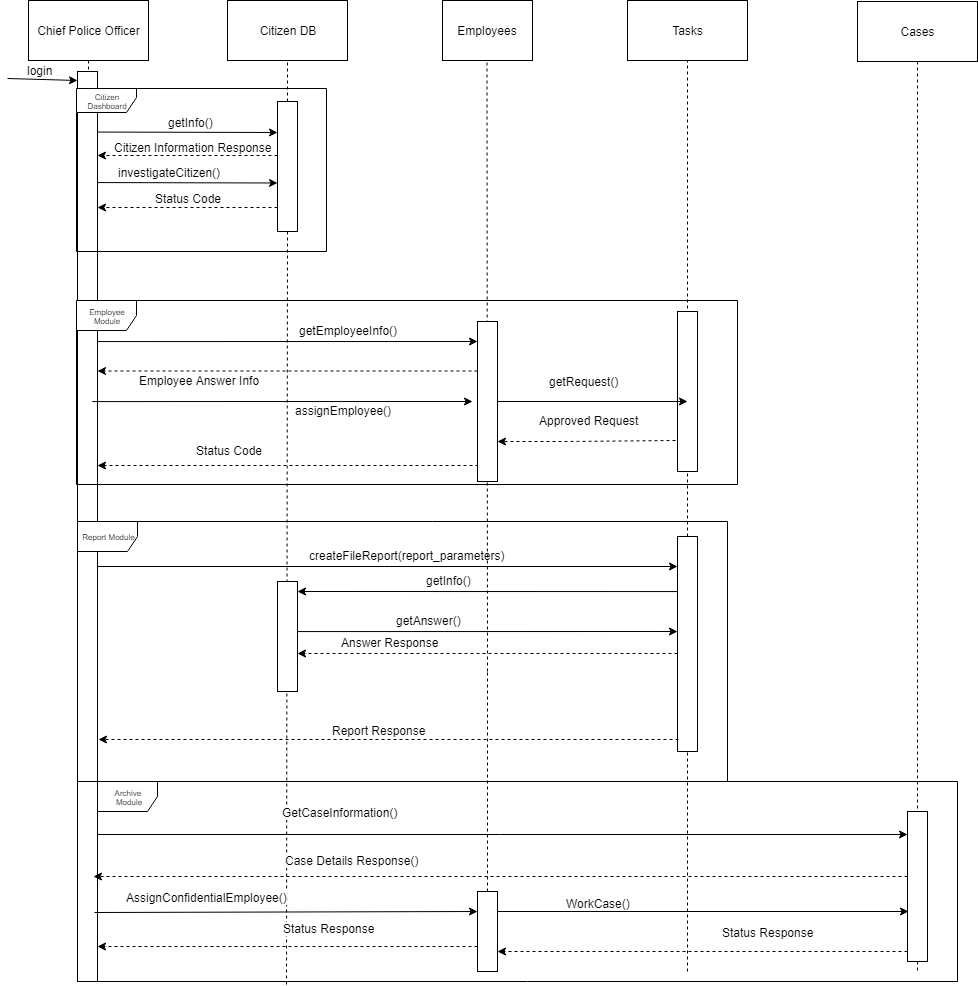

The diagram above was exported from draw.io. Its source (the exported page's mxGraphModel, read from the mxfile embedded in the PNG):
<mxGraphModel dx="1010" dy="501" grid="1" gridSize="10" guides="1" tooltips="1" connect="1" arrows="1" fold="1" page="1" pageScale="1" pageWidth="850" pageHeight="1100" background="#ffffff" math="0" shadow="0">
  <root>
    <mxCell id="0" />
    <mxCell id="1" parent="0" />
    <mxCell id="eLCBEfZV7zCVicnZrN3I-142" value="Archive &lt;br&gt;Module" style="shape=umlFrame;whiteSpace=wrap;html=1;strokeColor=#000000;fillColor=#ffffff;fontSize=8;gradientColor=#ffffff;swimlaneFillColor=none;rotation=0;" parent="1" vertex="1">
      <mxGeometry x="110" y="810" width="860" height="200" as="geometry" />
    </mxCell>
    <mxCell id="3" value="Chief Police Officer" style="rounded=0;whiteSpace=wrap;html=1;" parent="1" vertex="1">
      <mxGeometry x="41" y="29" width="120" height="60" as="geometry" />
    </mxCell>
    <mxCell id="4" value="" style="endArrow=none;dashed=1;html=1;entryX=0.5;entryY=1;exitX=0.5;exitY=1;" parent="1" source="15" target="3" edge="1">
      <mxGeometry width="50" height="50" relative="1" as="geometry">
        <mxPoint x="100" y="1090" as="sourcePoint" />
        <mxPoint x="130" y="110" as="targetPoint" />
      </mxGeometry>
    </mxCell>
    <mxCell id="5" value="Citizen DB" style="rounded=0;whiteSpace=wrap;html=1;" parent="1" vertex="1">
      <mxGeometry x="240" y="29" width="120" height="60" as="geometry" />
    </mxCell>
    <mxCell id="6" value="" style="endArrow=none;dashed=1;html=1;entryX=0.5;entryY=1;" parent="1" source="25" target="5" edge="1">
      <mxGeometry width="50" height="50" relative="1" as="geometry">
        <mxPoint x="300" y="1080" as="sourcePoint" />
        <mxPoint x="300" y="110" as="targetPoint" />
      </mxGeometry>
    </mxCell>
    <mxCell id="10" value="Tasks" style="rounded=0;whiteSpace=wrap;html=1;" parent="1" vertex="1">
      <mxGeometry x="640" y="29" width="120" height="60" as="geometry" />
    </mxCell>
    <mxCell id="11" value="" style="endArrow=none;dashed=1;html=1;entryX=0.5;entryY=1;" parent="1" source="54" target="10" edge="1">
      <mxGeometry width="50" height="50" relative="1" as="geometry">
        <mxPoint x="700" y="1060" as="sourcePoint" />
        <mxPoint x="449" y="120" as="targetPoint" />
      </mxGeometry>
    </mxCell>
    <mxCell id="15" value="" style="rounded=0;whiteSpace=wrap;html=1;" parent="1" vertex="1">
      <mxGeometry x="90" y="100" width="20" height="910" as="geometry" />
    </mxCell>
    <mxCell id="18" value="" style="endArrow=classic;html=1;entryX=0.021;entryY=0.01;entryPerimeter=0;" parent="1" target="15" edge="1">
      <mxGeometry width="50" height="50" relative="1" as="geometry">
        <mxPoint x="20" y="107" as="sourcePoint" />
        <mxPoint x="70" y="150" as="targetPoint" />
      </mxGeometry>
    </mxCell>
    <mxCell id="19" value="login" style="text;html=1;resizable=0;points=[];autosize=1;align=left;verticalAlign=top;spacingTop=-4;" parent="1" vertex="1">
      <mxGeometry x="38" y="90" width="40" height="20" as="geometry" />
    </mxCell>
    <mxCell id="20" value="" style="endArrow=classic;html=1;exitX=0.987;exitY=0.031;exitPerimeter=0;" parent="1" edge="1">
      <mxGeometry width="50" height="50" relative="1" as="geometry">
        <mxPoint x="109.85714285714289" y="160.57142857142856" as="sourcePoint" />
        <mxPoint x="290" y="161" as="targetPoint" />
      </mxGeometry>
    </mxCell>
    <mxCell id="23" value="" style="endArrow=classic;html=1;dashed=1;" parent="1" edge="1">
      <mxGeometry width="50" height="50" relative="1" as="geometry">
        <mxPoint x="290" y="184" as="sourcePoint" />
        <mxPoint x="110" y="184" as="targetPoint" />
      </mxGeometry>
    </mxCell>
    <mxCell id="40" value="Employees" style="rounded=0;whiteSpace=wrap;html=1;" parent="1" vertex="1">
      <mxGeometry x="455" y="29" width="90" height="60" as="geometry" />
    </mxCell>
    <mxCell id="41" value="" style="endArrow=none;dashed=1;html=1;exitX=0.466;exitY=-0.343;exitDx=0;exitDy=0;exitPerimeter=0;" parent="1" edge="1">
      <mxGeometry width="50" height="50" relative="1" as="geometry">
        <mxPoint x="500" y="700" as="sourcePoint" />
        <mxPoint x="499.5" y="89" as="targetPoint" />
        <Array as="points" />
      </mxGeometry>
    </mxCell>
    <mxCell id="42" value="" style="endArrow=classic;html=1;" parent="1" edge="1">
      <mxGeometry width="50" height="50" relative="1" as="geometry">
        <mxPoint x="110" y="595" as="sourcePoint" />
        <mxPoint x="690" y="595" as="targetPoint" />
      </mxGeometry>
    </mxCell>
    <mxCell id="54" value="" style="rounded=0;whiteSpace=wrap;html=1;" parent="1" vertex="1">
      <mxGeometry x="690" y="565" width="20" height="215" as="geometry" />
    </mxCell>
    <mxCell id="75" value="" style="endArrow=none;dashed=1;html=1;entryX=0.5;entryY=1;" parent="1" target="54" edge="1">
      <mxGeometry width="50" height="50" relative="1" as="geometry">
        <mxPoint x="700" y="1000" as="sourcePoint" />
        <mxPoint x="700" y="89" as="targetPoint" />
      </mxGeometry>
    </mxCell>
    <mxCell id="53" value="" style="rounded=0;whiteSpace=wrap;html=1;" parent="1" vertex="1">
      <mxGeometry x="690" y="340" width="20" height="160" as="geometry" />
    </mxCell>
    <mxCell id="25" value="" style="rounded=0;whiteSpace=wrap;html=1;" parent="1" vertex="1">
      <mxGeometry x="290" y="130" width="20" height="130" as="geometry" />
    </mxCell>
    <mxCell id="77" value="" style="endArrow=none;dashed=1;html=1;entryX=0.5;entryY=1;exitX=0.22;exitY=1.017;exitDx=0;exitDy=0;exitPerimeter=0;" parent="1" source="eLCBEfZV7zCVicnZrN3I-142" target="25" edge="1">
      <mxGeometry width="50" height="50" relative="1" as="geometry">
        <mxPoint x="300" y="1000" as="sourcePoint" />
        <mxPoint x="300" y="89" as="targetPoint" />
        <Array as="points" />
      </mxGeometry>
    </mxCell>
    <mxCell id="84" value="Citizen Information Response" style="text;html=1;resizable=0;points=[];autosize=1;align=left;verticalAlign=top;spacingTop=-4;" parent="1" vertex="1">
      <mxGeometry x="125" y="167" width="170" height="20" as="geometry" />
    </mxCell>
    <mxCell id="85" value="" style="endArrow=classic;html=1;exitX=0.987;exitY=0.031;exitPerimeter=0;" parent="1" edge="1">
      <mxGeometry width="50" height="50" relative="1" as="geometry">
        <mxPoint x="109.85714285714295" y="211.07142857142856" as="sourcePoint" />
        <mxPoint x="290" y="211.5" as="targetPoint" />
      </mxGeometry>
    </mxCell>
    <mxCell id="86" value="investigateCitizen()" style="text;html=1;resizable=0;points=[];autosize=1;align=left;verticalAlign=top;spacingTop=-4;" parent="1" vertex="1">
      <mxGeometry x="129" y="192" width="120" height="20" as="geometry" />
    </mxCell>
    <mxCell id="87" value="" style="endArrow=classic;html=1;dashed=1;" parent="1" edge="1">
      <mxGeometry width="50" height="50" relative="1" as="geometry">
        <mxPoint x="290" y="236" as="sourcePoint" />
        <mxPoint x="110" y="236" as="targetPoint" />
      </mxGeometry>
    </mxCell>
    <mxCell id="88" value="Status Code" style="text;html=1;resizable=0;points=[];autosize=1;align=left;verticalAlign=top;spacingTop=-4;" parent="1" vertex="1">
      <mxGeometry x="166" y="218" width="80" height="20" as="geometry" />
    </mxCell>
    <mxCell id="95" value="" style="endArrow=classic;html=1;exitX=0.987;exitY=0.031;exitPerimeter=0;" parent="1" edge="1">
      <mxGeometry width="50" height="50" relative="1" as="geometry">
        <mxPoint x="109.85714285714278" y="370.07142857142856" as="sourcePoint" />
        <mxPoint x="490" y="370" as="targetPoint" />
      </mxGeometry>
    </mxCell>
    <mxCell id="96" value="" style="endArrow=classic;html=1;dashed=1;" parent="1" edge="1">
      <mxGeometry width="50" height="50" relative="1" as="geometry">
        <mxPoint x="490" y="399.5" as="sourcePoint" />
        <mxPoint x="110" y="399.5" as="targetPoint" />
      </mxGeometry>
    </mxCell>
    <mxCell id="98" value="getEmployeeInfo()" style="text;html=1;resizable=0;points=[];autosize=1;align=left;verticalAlign=top;spacingTop=-4;" parent="1" vertex="1">
      <mxGeometry x="310" y="350" width="110" height="20" as="geometry" />
    </mxCell>
    <mxCell id="99" value="Employee Answer Info" style="text;html=1;resizable=0;points=[];autosize=1;align=left;verticalAlign=top;spacingTop=-4;" parent="1" vertex="1">
      <mxGeometry x="150" y="399.8571428571429" width="140" height="20" as="geometry" />
    </mxCell>
    <mxCell id="104" value="" style="endArrow=classic;html=1;exitX=0.987;exitY=0.031;exitPerimeter=0;" parent="1" edge="1">
      <mxGeometry width="50" height="50" relative="1" as="geometry">
        <mxPoint x="104.85714285714278" y="430.07142857142856" as="sourcePoint" />
        <mxPoint x="485" y="430" as="targetPoint" />
      </mxGeometry>
    </mxCell>
    <mxCell id="105" value="assignEmployee()" style="text;html=1;resizable=0;points=[];autosize=1;align=left;verticalAlign=top;spacingTop=-4;" parent="1" vertex="1">
      <mxGeometry x="306" y="430" width="110" height="20" as="geometry" />
    </mxCell>
    <mxCell id="110" value="" style="endArrow=classic;html=1;dashed=1;exitX=0.06;exitY=0.901;exitDx=0;exitDy=0;exitPerimeter=0;" parent="1" source="eLCBEfZV7zCVicnZrN3I-129" edge="1">
      <mxGeometry width="50" height="50" relative="1" as="geometry">
        <mxPoint x="290" y="494" as="sourcePoint" />
        <mxPoint x="110" y="494" as="targetPoint" />
      </mxGeometry>
    </mxCell>
    <mxCell id="111" value="Status Code" style="text;html=1;resizable=0;points=[];autosize=1;align=left;verticalAlign=top;spacingTop=-4;" parent="1" vertex="1">
      <mxGeometry x="206.5" y="469.8571428571429" width="80" height="20" as="geometry" />
    </mxCell>
    <mxCell id="113" value="" style="endArrow=classic;html=1;dashed=1;" parent="1" edge="1">
      <mxGeometry width="50" height="50" relative="1" as="geometry">
        <mxPoint x="691" y="768" as="sourcePoint" />
        <mxPoint x="111" y="768" as="targetPoint" />
      </mxGeometry>
    </mxCell>
    <mxCell id="114" value="" style="rounded=0;whiteSpace=wrap;html=1;" parent="1" vertex="1">
      <mxGeometry x="290" y="610" width="20" height="110" as="geometry" />
    </mxCell>
    <mxCell id="116" value="" style="endArrow=none;dashed=1;html=1;" parent="1" source="eLCBEfZV7zCVicnZrN3I-153" edge="1">
      <mxGeometry width="50" height="50" relative="1" as="geometry">
        <mxPoint x="500" y="1000" as="sourcePoint" />
        <mxPoint x="500" y="700" as="targetPoint" />
        <Array as="points" />
      </mxGeometry>
    </mxCell>
    <mxCell id="117" value="createFileReport(report_parameters)" style="text;html=1;resizable=0;points=[];autosize=1;align=left;verticalAlign=top;spacingTop=-4;" parent="1" vertex="1">
      <mxGeometry x="320" y="575.2380952380952" width="210" height="20" as="geometry" />
    </mxCell>
    <mxCell id="118" value="" style="endArrow=classic;html=1;exitX=0.987;exitY=0.031;exitPerimeter=0;entryX=0.98;entryY=0.091;entryPerimeter=0;" parent="1" target="114" edge="1">
      <mxGeometry width="50" height="50" relative="1" as="geometry">
        <mxPoint x="689.8571428571428" y="620.0714285714284" as="sourcePoint" />
        <mxPoint x="320" y="620" as="targetPoint" />
      </mxGeometry>
    </mxCell>
    <mxCell id="119" value="getInfo()" style="text;html=1;resizable=0;points=[];autosize=1;align=left;verticalAlign=top;spacingTop=-4;" parent="1" vertex="1">
      <mxGeometry x="437" y="600.2380952380952" width="60" height="20" as="geometry" />
    </mxCell>
    <mxCell id="120" value="" style="endArrow=classic;html=1;exitX=0.987;exitY=0.031;exitPerimeter=0;" parent="1" edge="1">
      <mxGeometry width="50" height="50" relative="1" as="geometry">
        <mxPoint x="309.7857142857142" y="660.0714285714286" as="sourcePoint" />
        <mxPoint x="690" y="660" as="targetPoint" />
      </mxGeometry>
    </mxCell>
    <mxCell id="121" value="getAnswer()" style="text;html=1;resizable=0;points=[];autosize=1;align=left;verticalAlign=top;spacingTop=-4;" parent="1" vertex="1">
      <mxGeometry x="407" y="640" width="80" height="20" as="geometry" />
    </mxCell>
    <mxCell id="122" value="Answer Response" style="text;html=1;resizable=0;points=[];autosize=1;align=left;verticalAlign=top;spacingTop=-4;" parent="1" vertex="1">
      <mxGeometry x="352" y="661.8571428571429" width="110" height="20" as="geometry" />
    </mxCell>
    <mxCell id="123" value="" style="endArrow=classic;html=1;dashed=1;" parent="1" edge="1">
      <mxGeometry width="50" height="50" relative="1" as="geometry">
        <mxPoint x="690" y="682" as="sourcePoint" />
        <mxPoint x="310" y="682" as="targetPoint" />
      </mxGeometry>
    </mxCell>
    <mxCell id="126" value="Report Response" style="text;html=1;resizable=0;points=[];autosize=1;align=left;verticalAlign=top;spacingTop=-4;" parent="1" vertex="1">
      <mxGeometry x="343" y="749.8571428571429" width="110" height="20" as="geometry" />
    </mxCell>
    <mxCell id="26" value="getInfo()" style="text;html=1;resizable=0;points=[];autosize=1;align=left;verticalAlign=top;spacingTop=-4;" parent="1" vertex="1">
      <mxGeometry x="179" y="142" width="60" height="20" as="geometry" />
    </mxCell>
    <mxCell id="83" value="Citizen Dashboard" style="shape=umlFrame;whiteSpace=wrap;html=1;strokeColor=#000000;fillColor=#ffffff;fontSize=8;gradientColor=#ffffff;swimlaneFillColor=none;width=60;height=24;" parent="1" vertex="1">
      <mxGeometry x="89" y="117" width="250" height="163" as="geometry" />
    </mxCell>
    <mxCell id="eLCBEfZV7zCVicnZrN3I-138" style="edgeStyle=orthogonalEdgeStyle;rounded=0;orthogonalLoop=1;jettySize=auto;html=1;exitX=1;exitY=0.5;exitDx=0;exitDy=0;entryX=0.5;entryY=0.563;entryDx=0;entryDy=0;entryPerimeter=0;" parent="1" source="eLCBEfZV7zCVicnZrN3I-129" target="53" edge="1">
      <mxGeometry relative="1" as="geometry" />
    </mxCell>
    <mxCell id="eLCBEfZV7zCVicnZrN3I-129" value="" style="rounded=0;whiteSpace=wrap;html=1;" parent="1" vertex="1">
      <mxGeometry x="490" y="350" width="20" height="160" as="geometry" />
    </mxCell>
    <mxCell id="eLCBEfZV7zCVicnZrN3I-132" value="" style="endArrow=classic;html=1;dashed=1;entryX=1;entryY=0.75;entryDx=0;entryDy=0;exitX=-0.08;exitY=0.809;exitDx=0;exitDy=0;exitPerimeter=0;" parent="1" source="53" target="eLCBEfZV7zCVicnZrN3I-129" edge="1">
      <mxGeometry width="50" height="50" relative="1" as="geometry">
        <mxPoint x="693" y="430" as="sourcePoint" />
        <mxPoint x="310" y="420.5" as="targetPoint" />
        <Array as="points">
          <mxPoint x="580" y="470" />
        </Array>
      </mxGeometry>
    </mxCell>
    <mxCell id="eLCBEfZV7zCVicnZrN3I-133" value="Approved Request" style="text;html=1;resizable=0;points=[];autosize=1;align=left;verticalAlign=top;spacingTop=-4;" parent="1" vertex="1">
      <mxGeometry x="550" y="440" width="110" height="20" as="geometry" />
    </mxCell>
    <mxCell id="eLCBEfZV7zCVicnZrN3I-131" value="getRequest()" style="text;html=1;resizable=0;points=[];autosize=1;align=left;verticalAlign=top;spacingTop=-4;" parent="1" vertex="1">
      <mxGeometry x="560" y="401" width="90" height="20" as="geometry" />
    </mxCell>
    <mxCell id="eLCBEfZV7zCVicnZrN3I-140" style="edgeStyle=orthogonalEdgeStyle;rounded=0;orthogonalLoop=1;jettySize=auto;html=1;exitX=0.5;exitY=1;exitDx=0;exitDy=0;dashed=1;endArrow=none;endFill=0;" parent="1" source="eLCBEfZV7zCVicnZrN3I-139" edge="1">
      <mxGeometry relative="1" as="geometry">
        <mxPoint x="930" y="1000" as="targetPoint" />
      </mxGeometry>
    </mxCell>
    <mxCell id="eLCBEfZV7zCVicnZrN3I-139" value="Cases" style="rounded=0;whiteSpace=wrap;html=1;" parent="1" vertex="1">
      <mxGeometry x="870" y="30" width="120" height="60" as="geometry" />
    </mxCell>
    <mxCell id="eLCBEfZV7zCVicnZrN3I-143" value="" style="rounded=0;whiteSpace=wrap;html=1;" parent="1" vertex="1">
      <mxGeometry x="920" y="840" width="20" height="150" as="geometry" />
    </mxCell>
    <mxCell id="112" value="Report Module" style="shape=umlFrame;whiteSpace=wrap;html=1;strokeColor=#000000;fillColor=#ffffff;fontSize=8;gradientColor=#ffffff;swimlaneFillColor=none;" parent="1" vertex="1">
      <mxGeometry x="90" y="550" width="650" height="260" as="geometry" />
    </mxCell>
    <mxCell id="eLCBEfZV7zCVicnZrN3I-144" value="" style="endArrow=classic;html=1;exitX=1;exitY=0.838;exitDx=0;exitDy=0;exitPerimeter=0;" parent="1" source="15" edge="1">
      <mxGeometry width="50" height="50" relative="1" as="geometry">
        <mxPoint x="110" y="868" as="sourcePoint" />
        <mxPoint x="920" y="863" as="targetPoint" />
      </mxGeometry>
    </mxCell>
    <mxCell id="eLCBEfZV7zCVicnZrN3I-145" value="GetCaseInformation()" style="text;html=1;resizable=0;points=[];align=center;verticalAlign=middle;labelBackgroundColor=#ffffff;" parent="eLCBEfZV7zCVicnZrN3I-144" vertex="1" connectable="0">
      <mxGeometry x="-0.2026" y="8" relative="1" as="geometry">
        <mxPoint x="-81" y="-15" as="offset" />
      </mxGeometry>
    </mxCell>
    <mxCell id="eLCBEfZV7zCVicnZrN3I-149" value="" style="endArrow=classic;html=1;dashed=1;" parent="1" edge="1">
      <mxGeometry width="50" height="50" relative="1" as="geometry">
        <mxPoint x="920" y="905" as="sourcePoint" />
        <mxPoint x="106" y="905" as="targetPoint" />
      </mxGeometry>
    </mxCell>
    <mxCell id="eLCBEfZV7zCVicnZrN3I-150" value="Case Details Response()" style="text;html=1;resizable=0;points=[];align=center;verticalAlign=middle;labelBackgroundColor=#ffffff;" parent="eLCBEfZV7zCVicnZrN3I-149" vertex="1" connectable="0">
      <mxGeometry x="0.2788" y="-4" relative="1" as="geometry">
        <mxPoint x="-36" y="-12.5" as="offset" />
      </mxGeometry>
    </mxCell>
    <mxCell id="eLCBEfZV7zCVicnZrN3I-153" value="" style="rounded=0;whiteSpace=wrap;html=1;" parent="1" vertex="1">
      <mxGeometry x="490" y="920" width="20" height="80" as="geometry" />
    </mxCell>
    <mxCell id="eLCBEfZV7zCVicnZrN3I-155" value="" style="endArrow=none;dashed=1;html=1;" parent="1" target="eLCBEfZV7zCVicnZrN3I-153" edge="1">
      <mxGeometry width="50" height="50" relative="1" as="geometry">
        <mxPoint x="500" y="1000" as="sourcePoint" />
        <mxPoint x="500" y="700" as="targetPoint" />
        <Array as="points" />
      </mxGeometry>
    </mxCell>
    <mxCell id="eLCBEfZV7zCVicnZrN3I-157" value="" style="endArrow=classic;html=1;entryX=0;entryY=0.25;entryDx=0;entryDy=0;exitX=-0.003;exitY=0.655;exitDx=0;exitDy=0;exitPerimeter=0;" parent="1" source="eLCBEfZV7zCVicnZrN3I-142" target="eLCBEfZV7zCVicnZrN3I-153" edge="1">
      <mxGeometry width="50" height="50" relative="1" as="geometry">
        <mxPoint x="200" y="970" as="sourcePoint" />
        <mxPoint x="250" y="920" as="targetPoint" />
      </mxGeometry>
    </mxCell>
    <mxCell id="eLCBEfZV7zCVicnZrN3I-158" value="AssignConfidentialEmployee()" style="text;html=1;resizable=0;points=[];align=center;verticalAlign=middle;labelBackgroundColor=#ffffff;" parent="1" vertex="1" connectable="0">
      <mxGeometry x="300.1821925488334" y="940.1466167893066" as="geometry">
        <mxPoint x="-81" y="-15" as="offset" />
      </mxGeometry>
    </mxCell>
    <mxCell id="eLCBEfZV7zCVicnZrN3I-160" value="" style="endArrow=classic;html=1;exitX=1;exitY=0.25;exitDx=0;exitDy=0;" parent="1" source="eLCBEfZV7zCVicnZrN3I-153" edge="1">
      <mxGeometry width="50" height="50" relative="1" as="geometry">
        <mxPoint x="520" y="980" as="sourcePoint" />
        <mxPoint x="921" y="940" as="targetPoint" />
      </mxGeometry>
    </mxCell>
    <mxCell id="eLCBEfZV7zCVicnZrN3I-161" value="WorkCase()" style="text;html=1;resizable=0;points=[];align=center;verticalAlign=middle;labelBackgroundColor=#ffffff;" parent="eLCBEfZV7zCVicnZrN3I-160" vertex="1" connectable="0">
      <mxGeometry x="-0.5138" y="9" relative="1" as="geometry">
        <mxPoint as="offset" />
      </mxGeometry>
    </mxCell>
    <mxCell id="eLCBEfZV7zCVicnZrN3I-163" value="" style="endArrow=classic;html=1;exitX=0.012;exitY=0.931;exitDx=0;exitDy=0;exitPerimeter=0;dashed=1;" parent="1" source="eLCBEfZV7zCVicnZrN3I-143" edge="1">
      <mxGeometry width="50" height="50" relative="1" as="geometry">
        <mxPoint x="910" y="980" as="sourcePoint" />
        <mxPoint x="510" y="980" as="targetPoint" />
      </mxGeometry>
    </mxCell>
    <mxCell id="eLCBEfZV7zCVicnZrN3I-164" value="Status Response" style="text;html=1;resizable=0;points=[];align=center;verticalAlign=middle;labelBackgroundColor=#ffffff;" parent="eLCBEfZV7zCVicnZrN3I-163" vertex="1" connectable="0">
      <mxGeometry x="-0.3232" y="-6" relative="1" as="geometry">
        <mxPoint x="-1.5" y="-14" as="offset" />
      </mxGeometry>
    </mxCell>
    <mxCell id="eLCBEfZV7zCVicnZrN3I-165" value="" style="endArrow=classic;html=1;dashed=1;" parent="1" edge="1">
      <mxGeometry width="50" height="50" relative="1" as="geometry">
        <mxPoint x="490" y="975" as="sourcePoint" />
        <mxPoint x="110" y="975" as="targetPoint" />
      </mxGeometry>
    </mxCell>
    <mxCell id="eLCBEfZV7zCVicnZrN3I-166" value="Status Response" style="text;html=1;resizable=0;points=[];align=center;verticalAlign=middle;labelBackgroundColor=#ffffff;" parent="1" vertex="1" connectable="0">
      <mxGeometry x="342.91262647142185" y="970.038917722441" as="geometry">
        <mxPoint x="-1.5" y="-14" as="offset" />
      </mxGeometry>
    </mxCell>
    <mxCell id="92" value="Employee Module" style="shape=umlFrame;whiteSpace=wrap;html=1;strokeColor=#000000;fillColor=#ffffff;fontSize=8;gradientColor=#ffffff;swimlaneFillColor=none;" parent="1" vertex="1">
      <mxGeometry x="89" y="329" width="661" height="184" as="geometry" />
    </mxCell>
  </root>
</mxGraphModel>